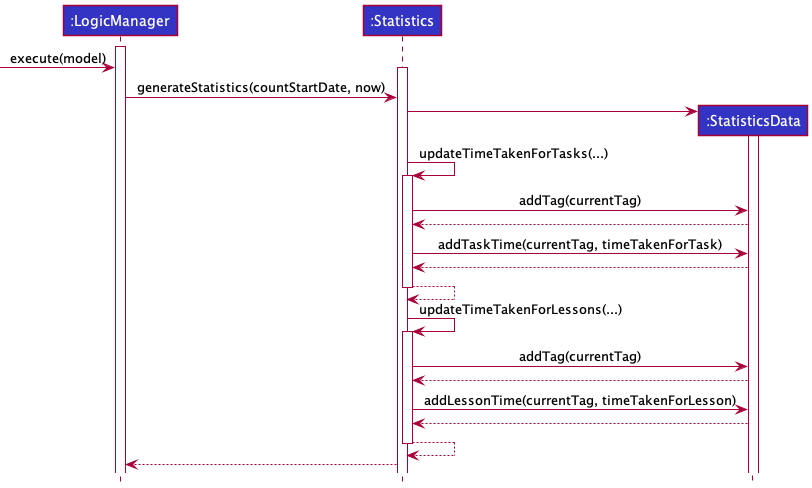

The diagram above was rendered by PlantUML. Its source (embedded in the PNG):
@startuml
!include ./style.puml

Participant ":LogicManager" as logic LOGIC_COLOR
Participant ":Statistics" as stats LOGIC_COLOR
Participant ":StatisticsData" as std LOGIC_COLOR

activate logic
[-> logic: execute(model)
activate stats
logic -> stats: generateStatistics(countStartDate, now)
create std
stats -> std
activate std
stats -> stats: updateTimeTakenForTasks(...)
activate stats
stats -> std: addTag(currentTag)
std --> stats
stats -> std: addTaskTime(currentTag, timeTakenForTask)
std --> stats
return
stats -> stats: updateTimeTakenForLessons(...)

activate stats
stats -> std: addTag(currentTag)
std --> stats
stats -> std: addLessonTime(currentTag, timeTakenForLesson)
std --> stats
return
stats --> logic
@enduml